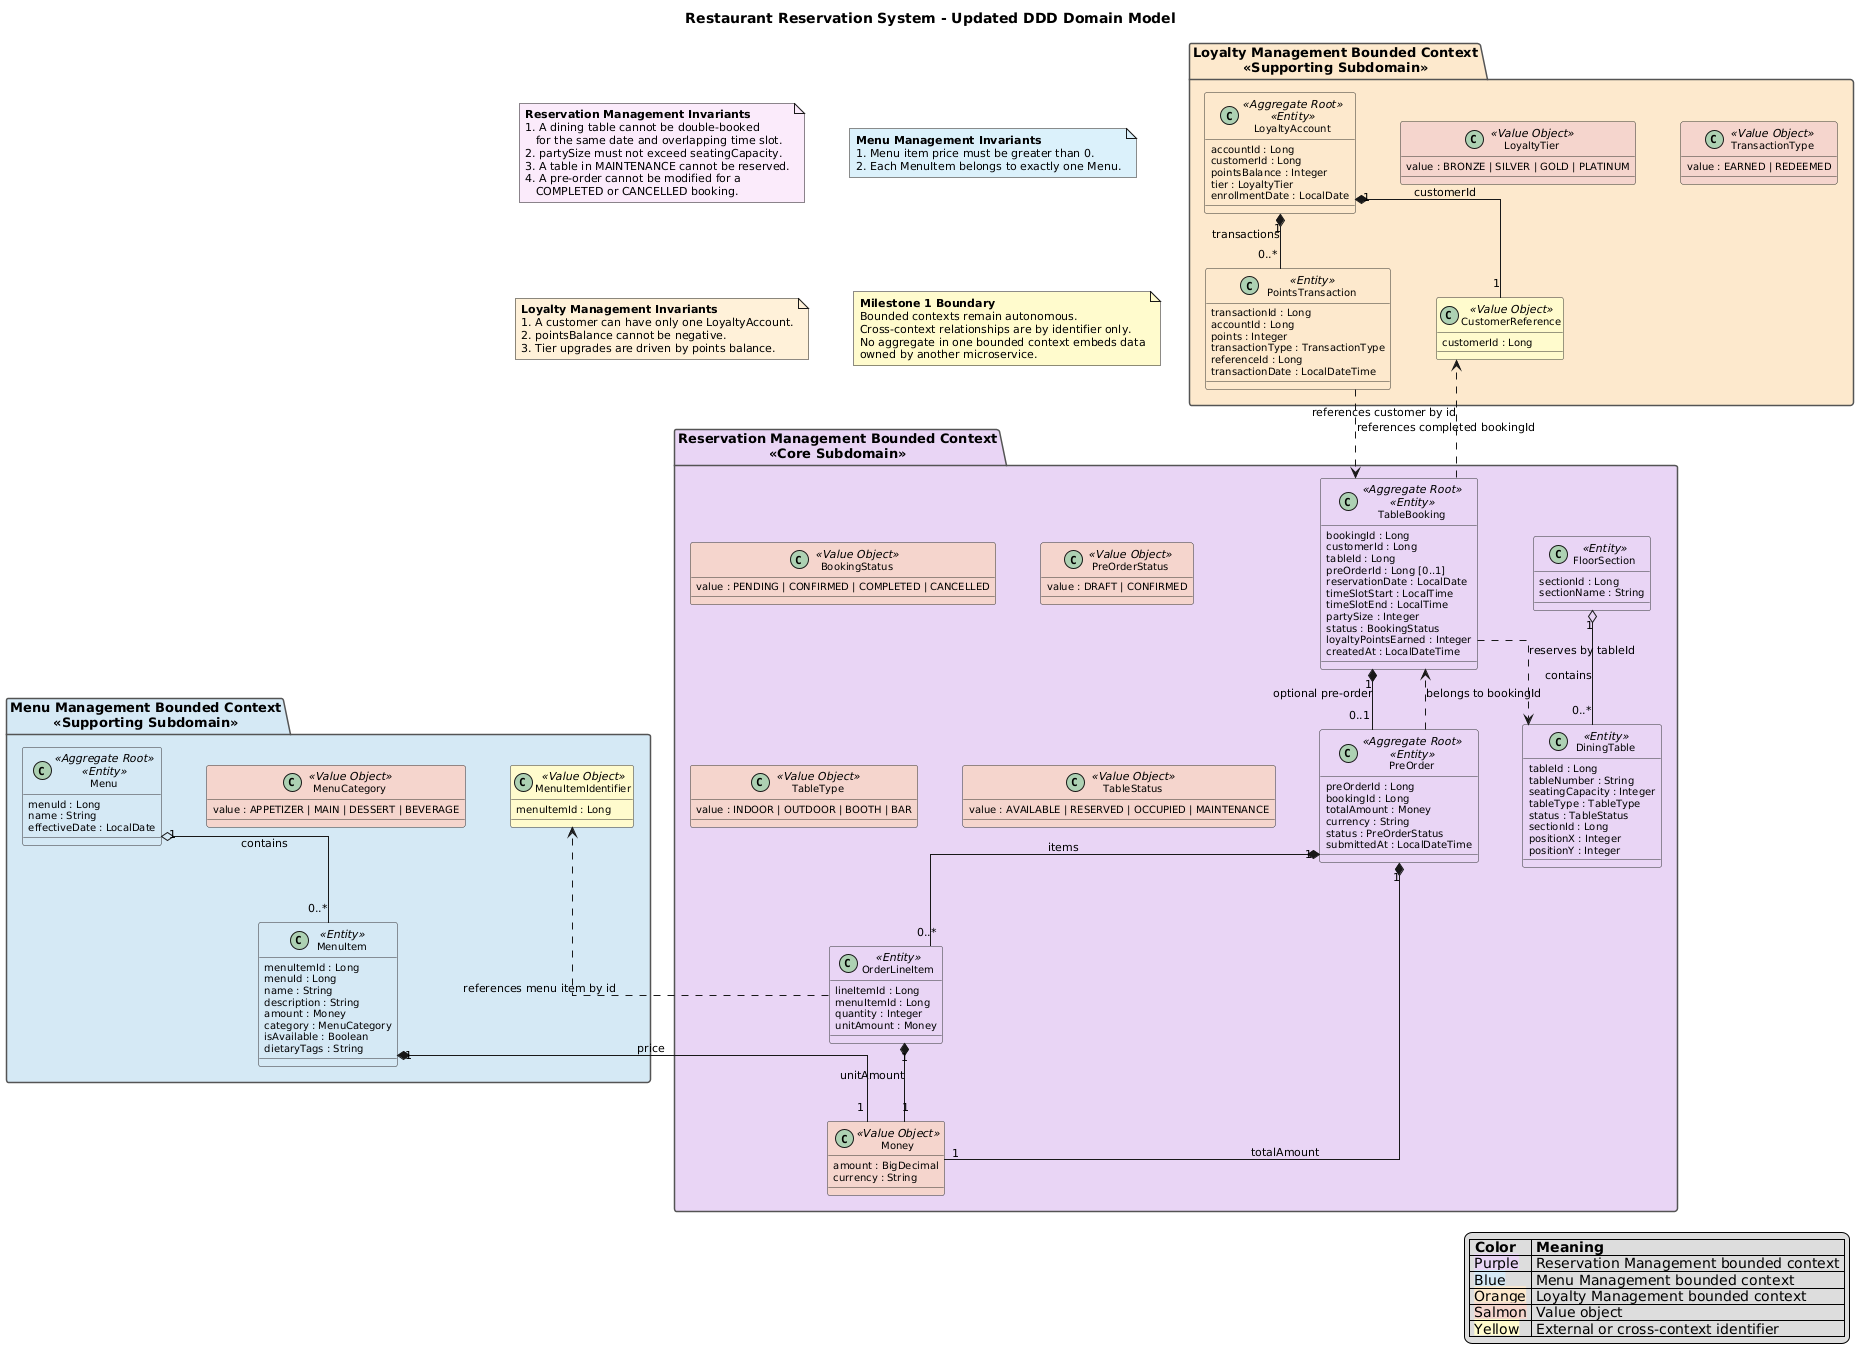

The diagram above was rendered by PlantUML. Its source (embedded in the PNG):
@startuml
title Restaurant Reservation System - Updated DDD Domain Model

skinparam linetype ortho
skinparam nodesep 45
skinparam ranksep 55
skinparam shadowing false
skinparam defaultFontName Arial
skinparam defaultFontSize 11

skinparam package {
    BackgroundColor #FAFAFA
    BorderColor #555555
    FontStyle bold
    FontSize 13
}

skinparam class {
    BorderColor #333333
    FontSize 11
    AttributeFontSize 10
}

package "Reservation Management Bounded Context\n<<Core Subdomain>>" #E8D5F5 {
    class TableBooking <<Aggregate Root>>\n<<Entity>> #E8D5F5 {
        bookingId : Long
        customerId : Long
        tableId : Long
        preOrderId : Long [0..1]
        reservationDate : LocalDate
        timeSlotStart : LocalTime
        timeSlotEnd : LocalTime
        partySize : Integer
        status : BookingStatus
        loyaltyPointsEarned : Integer
        createdAt : LocalDateTime
    }

    class PreOrder <<Aggregate Root>>\n<<Entity>> #E8D5F5 {
        preOrderId : Long
        bookingId : Long
        totalAmount : Money
        currency : String
        status : PreOrderStatus
        submittedAt : LocalDateTime
    }

    class OrderLineItem <<Entity>> #E8D5F5 {
        lineItemId : Long
        menuItemId : Long
        quantity : Integer
        unitAmount : Money
    }

    class DiningTable <<Entity>> #E8D5F5 {
        tableId : Long
        tableNumber : String
        seatingCapacity : Integer
        tableType : TableType
        status : TableStatus
        sectionId : Long
        positionX : Integer
        positionY : Integer
    }

    class FloorSection <<Entity>> #E8D5F5 {
        sectionId : Long
        sectionName : String
    }

    class BookingStatus <<Value Object>> #F5D5CC {
        value : PENDING | CONFIRMED | COMPLETED | CANCELLED
    }

    class PreOrderStatus <<Value Object>> #F5D5CC {
        value : DRAFT | CONFIRMED
    }

    class TableType <<Value Object>> #F5D5CC {
        value : INDOOR | OUTDOOR | BOOTH | BAR
    }

    class TableStatus <<Value Object>> #F5D5CC {
        value : AVAILABLE | RESERVED | OCCUPIED | MAINTENANCE
    }

    class Money <<Value Object>> #F5D5CC {
        amount : BigDecimal
        currency : String
    }

    FloorSection "1" o-- "0..*" DiningTable : contains
    TableBooking "1" *-- "0..1" PreOrder : optional pre-order
    PreOrder "1" *-- "0..*" OrderLineItem : items
    TableBooking ..> DiningTable : reserves by tableId
    PreOrder ..> TableBooking : belongs to bookingId
    OrderLineItem "1" *-- "1" Money : unitAmount
    PreOrder "1" *-- "1" Money : totalAmount
}

package "Menu Management Bounded Context\n<<Supporting Subdomain>>" #D5E8F5 {
    class Menu <<Aggregate Root>>\n<<Entity>> #D5E8F5 {
        menuId : Long
        name : String
        effectiveDate : LocalDate
    }

    class MenuItem <<Entity>> #D5E8F5 {
        menuItemId : Long
        menuId : Long
        name : String
        description : String
        amount : Money
        category : MenuCategory
        isAvailable : Boolean
        dietaryTags : String
    }

    class MenuCategory <<Value Object>> #F5D5CC {
        value : APPETIZER | MAIN | DESSERT | BEVERAGE
    }

    class MenuItemIdentifier <<Value Object>> #FFFACC {
        menuItemId : Long
    }

    Menu "1" o-- "0..*" MenuItem : contains
    MenuItem "1" *-- "1" Money : price
}

package "Loyalty Management Bounded Context\n<<Supporting Subdomain>>" #FDE9CC {
    class LoyaltyAccount <<Aggregate Root>>\n<<Entity>> #FDE9CC {
        accountId : Long
        customerId : Long
        pointsBalance : Integer
        tier : LoyaltyTier
        enrollmentDate : LocalDate
    }

    class PointsTransaction <<Entity>> #FDE9CC {
        transactionId : Long
        accountId : Long
        points : Integer
        transactionType : TransactionType
        referenceId : Long
        transactionDate : LocalDateTime
    }

    class LoyaltyTier <<Value Object>> #F5D5CC {
        value : BRONZE | SILVER | GOLD | PLATINUM
    }

    class TransactionType <<Value Object>> #F5D5CC {
        value : EARNED | REDEEMED
    }

    class CustomerReference <<Value Object>> #FFFACC {
        customerId : Long
    }

    LoyaltyAccount "1" *-- "0..*" PointsTransaction : transactions
    LoyaltyAccount "1" *-- "1" CustomerReference : customerId
}

OrderLineItem ..> MenuItemIdentifier : references menu item by id
TableBooking ..> CustomerReference : references customer by id
PointsTransaction ..> TableBooking : references completed bookingId

note as ReservationRules #FAEAFB
  <b>Reservation Management Invariants</b>
  1. A dining table cannot be double-booked
     for the same date and overlapping time slot.
  2. partySize must not exceed seatingCapacity.
  3. A table in MAINTENANCE cannot be reserved.
  4. A pre-order cannot be modified for a
     COMPLETED or CANCELLED booking.
end note

note as MenuRules #DAF0FB
  <b>Menu Management Invariants</b>
  1. Menu item price must be greater than 0.
  2. Each MenuItem belongs to exactly one Menu.
end note

note as LoyaltyRules #FEF0D8
  <b>Loyalty Management Invariants</b>
  1. A customer can have only one LoyaltyAccount.
  2. pointsBalance cannot be negative.
  3. Tier upgrades are driven by points balance.
end note

note as MilestoneOneNote #FFFACC
  <b>Milestone 1 Boundary</b>
  Bounded contexts remain autonomous.
  Cross-context relationships are by identifier only.
  No aggregate in one bounded context embeds data
  owned by another microservice.
end note

legend right
  |= Color |= Meaning |
  | <back:#E8D5F5>Purple</back> | Reservation Management bounded context |
  | <back:#D5E8F5>Blue</back> | Menu Management bounded context |
  | <back:#FDE9CC>Orange</back> | Loyalty Management bounded context |
  | <back:#F5D5CC>Salmon</back> | Value object |
  | <back:#FFFACC>Yellow</back> | External or cross-context identifier |
end legend
@enduml